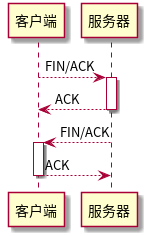

The diagram above was rendered by PlantUML. Its source (embedded in the PNG):
@startuml tcp-handshake 

客户端 --> 服务器:FIN/ACK
activate 服务器
服务器 --> 客户端:ACK
deactivate 服务器

服务器 --> 客户端:FIN/ACK
activate 客户端
客户端 --> 服务器:ACK
deactivate 客户端

@enduml